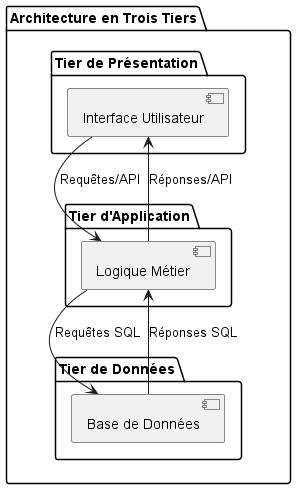

The diagram above was rendered by PlantUML. Its source (embedded in the PNG):
@startuml
package "Architecture en Trois Tiers" {

    package "Tier de Présentation" {
        [Interface Utilisateur]
    }

    package "Tier d'Application" {
        [Logique Métier]
    }

    package "Tier de Données" {
        [Base de Données]
    }

    [Interface Utilisateur] --> [Logique Métier]: Requêtes/API
    [Logique Métier] --> [Base de Données]: Requêtes SQL
    [Base de Données] --> [Logique Métier]: Réponses SQL
    [Logique Métier] --> [Interface Utilisateur]: Réponses/API

}
@enduml